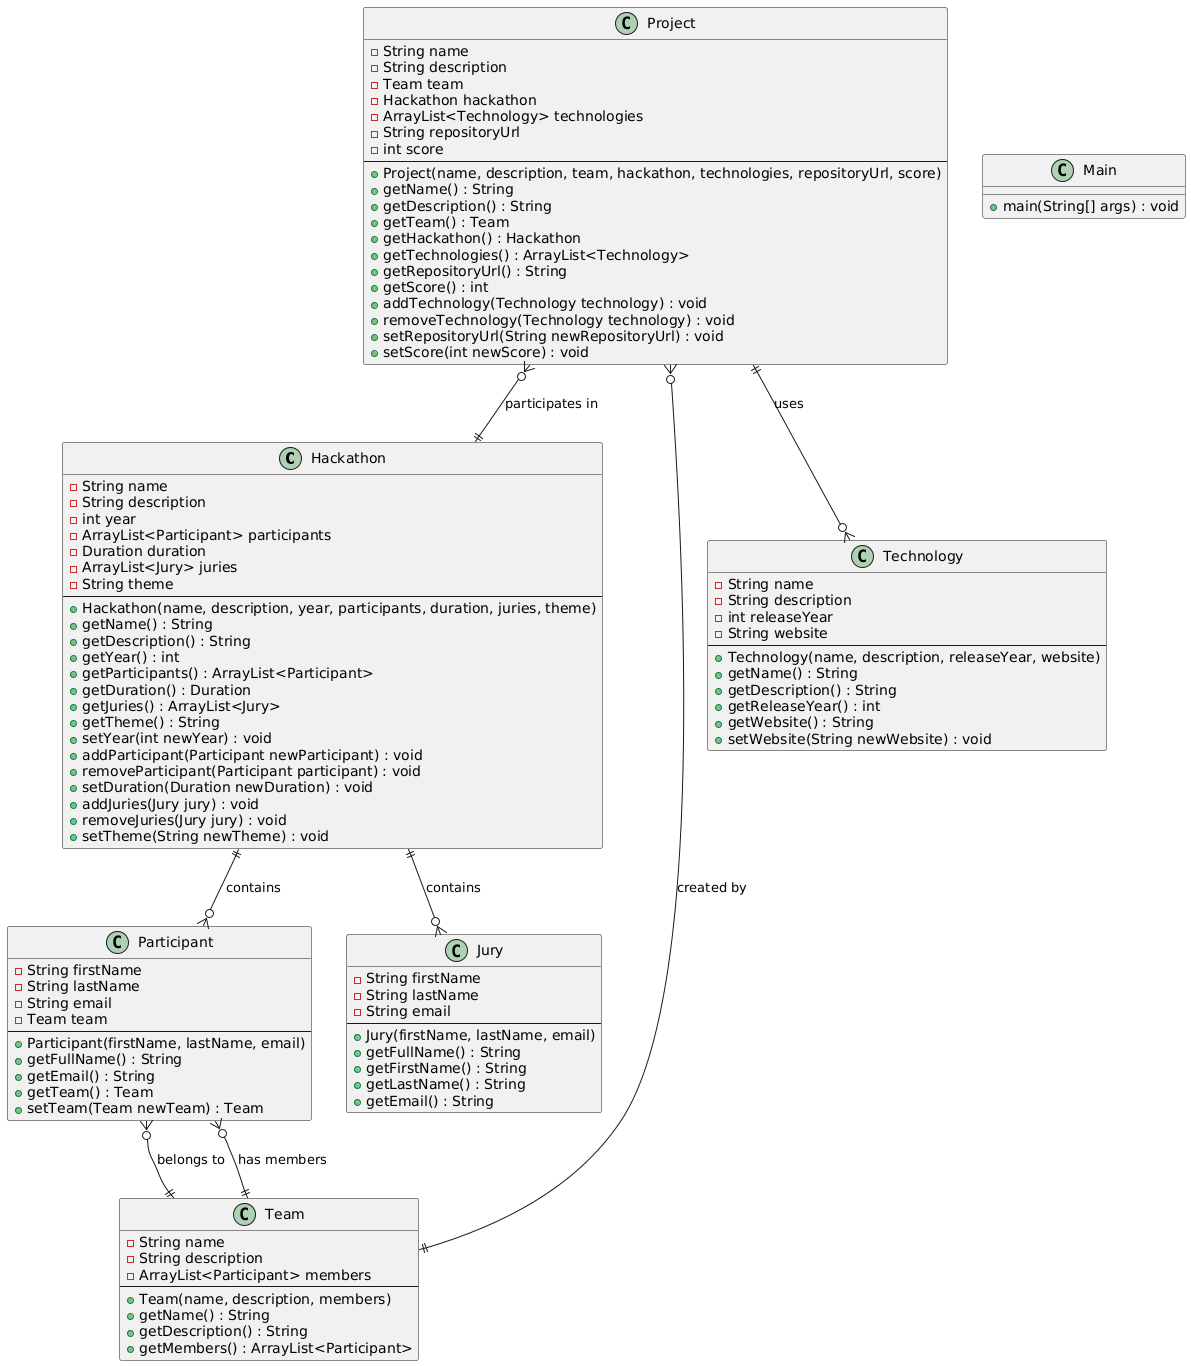

The diagram above was rendered by PlantUML. Its source (embedded in the PNG):
@startuml
class Hackathon {
  - String name
  - String description
  - int year
  - ArrayList<Participant> participants
  - Duration duration
  - ArrayList<Jury> juries
  - String theme
  --
  + Hackathon(name, description, year, participants, duration, juries, theme)
  + getName() : String
  + getDescription() : String
  + getYear() : int
  + getParticipants() : ArrayList<Participant>
  + getDuration() : Duration
  + getJuries() : ArrayList<Jury>
  + getTheme() : String
  + setYear(int newYear) : void
  + addParticipant(Participant newParticipant) : void
  + removeParticipant(Participant participant) : void
  + setDuration(Duration newDuration) : void
  + addJuries(Jury jury) : void
  + removeJuries(Jury jury) : void
  + setTheme(String newTheme) : void
}

class Participant {
  - String firstName
  - String lastName
  - String email
  - Team team
  --
  + Participant(firstName, lastName, email)
  + getFullName() : String
  + getEmail() : String
  + getTeam() : Team
  + setTeam(Team newTeam) : Team
}

class Team {
  - String name
  - String description
  - ArrayList<Participant> members
  --
  + Team(name, description, members)
  + getName() : String
  + getDescription() : String
  + getMembers() : ArrayList<Participant>
}

class Project {
  - String name
  - String description
  - Team team
  - Hackathon hackathon
  - ArrayList<Technology> technologies
  - String repositoryUrl
  - int score
  --
  + Project(name, description, team, hackathon, technologies, repositoryUrl, score)
  + getName() : String
  + getDescription() : String
  + getTeam() : Team
  + getHackathon() : Hackathon
  + getTechnologies() : ArrayList<Technology>
  + getRepositoryUrl() : String
  + getScore() : int
  + addTechnology(Technology technology) : void
  + removeTechnology(Technology technology) : void
  + setRepositoryUrl(String newRepositoryUrl) : void
  + setScore(int newScore) : void
}

class Technology {
  - String name
  - String description
  - int releaseYear
  - String website
  --
  + Technology(name, description, releaseYear, website)
  + getName() : String
  + getDescription() : String
  + getReleaseYear() : int
  + getWebsite() : String
  + setWebsite(String newWebsite) : void
}

class Jury {
  - String firstName
  - String lastName
  - String email
  --
  + Jury(firstName, lastName, email)
  + getFullName() : String
  + getFirstName() : String
  + getLastName() : String
  + getEmail() : String
}

class Main {
  + main(String[] args) : void
}

' Relationships
Hackathon ||--o{ Participant : contains
Hackathon ||--o{ Jury : contains
Participant }o--|| Team : belongs to
Team ||--o{ Participant : has members
Project }o--|| Team : created by
Project }o--|| Hackathon : participates in
Project ||--o{ Technology : uses
@enduml